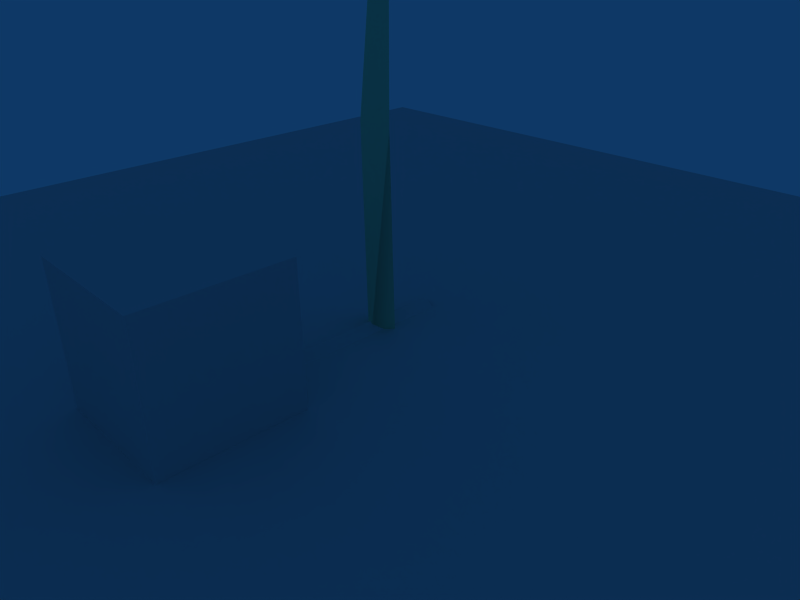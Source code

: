 # Source: GrassBlade.blend  (saved by Blender 2.49.2; exported with 4.5.12 LTS)
import bpy
from mathutils import Matrix  # noqa: F401  (used for matrix-valued properties, if any)

bpy.ops.wm.read_factory_settings(use_empty=True)
scene = bpy.context.scene
scene.name = 'Scene'

# ---- collections
col_collection_1 = bpy.data.collections.new('Collection 1'); scene.collection.children.link(col_collection_1)
col_collection_1.hide_render = True
col_collection_1.hide_viewport = True
col_collection_2 = bpy.data.collections.new('Collection 2'); scene.collection.children.link(col_collection_2)
col_collection_2.hide_render = True
col_collection_2.hide_viewport = True
col_collection_3 = bpy.data.collections.new('Collection 3'); scene.collection.children.link(col_collection_3)
col_collection_3.hide_render = True
col_collection_3.hide_viewport = True
col_collection_4 = bpy.data.collections.new('Collection 4'); scene.collection.children.link(col_collection_4)
col_collection_11 = bpy.data.collections.new('Collection 11'); scene.collection.children.link(col_collection_11)

# ---- materials (node trees are filled in below, after node groups)
mat_grass = bpy.data.materials.new('Grass')
mat_grass.alpha_threshold = 0.0
mat_grass.diffuse_color = (0.6691, 0.9167, 0.7048, 1.0)
mat_grass.roughness = 0.5
mat_grass.line_color = (0.0, 0.0, 0.0, 1.0)

# ---- material node trees

# ---- world
world_world = bpy.data.worlds.new('World'); scene.world = world_world
world_world.color = (0.05656, 0.2208, 0.4)
world_world.use_sun_shadow = False
world_world.sun_shadow_jitter_overblur = 0.0
world_world.cycles.sampling_method = 'MANUAL'
world_world.cycles.sample_map_resolution = 256

# ---- cameras
cam_camera = bpy.data.cameras.new('Camera')
cam_camera.passepartout_alpha = 0.2
cam_camera.clip_end = 100.0
cam_camera.lens = 35.0
cam_camera.ortho_scale = 7.314
cam_camera.show_passepartout = False
cam_camera.show_safe_areas = True
cam_camera.dof.focus_distance = 0.0
cam_camera.dof.aperture_fstop = 128.0

# ---- lights
light_spot = bpy.data.lights.new('Spot', 'POINT')
light_spot.transmission_factor = 0.0
light_spot.cutoff_distance = 30.0
light_spot.energy = 100.0
light_spot.shadow_buffer_clip_start = 1.001
light_spot.shadow_soft_size = 1.0
light_spot.shadow_maximum_resolution = 0.006
light_spot.use_absolute_resolution = True
light_spot.cycles.use_multiple_importance_sampling = False

# ---- meshes
me_grasslong = bpy.data.meshes.new('GrassLong')
me_grasslong.from_pydata([(-0.5, 0.5985, -0.3795), (-0.5, 0.5985, 0.3795), (11.13, 1.794, 0.3685), (11.13, 1.794, -0.3685), (15.67, 4.076, -9.537e-07), (5.028, 0.07302, -0.7003), (5.028, 0.07302, 0.7003), (-0.5, -0.1816, 1.788e-07), (2.187, 0.02986, -0.6449), (2.187, 0.02986, 0.6449), (2.191, -0.1628, -2.384e-07)], [], [(2, 3, 4), (5, 3, 2, 6), (8, 5, 10), (0, 8, 10, 7), (6, 10, 5), (10, 6, 9), (7, 10, 9, 1)])
me_grasslong.polygons.foreach_set('use_smooth', [True] * 7)
_uv = me_grasslong.uv_layers.new(name='UVTex')
_uv.uv.foreach_set('vector', [0.6226, 0.3234, 0.6502, 0.3229, 0.6364, 0.4153, 0.6626, 0.1464, 0.6502, 0.3229, 0.6226, 0.3234, 0.6101, 0.1464, 0.6605, 0.08361, 0.6626, 0.1464, 0.6364, 0.0837, 0.6506, 0.01752, 0.6605, 0.08361, 0.6364, 0.0837, 0.6364, 0.01752, 0.6101, 0.1464, 0.6364, 0.0837, 0.6626, 0.1464, 0.6364, 0.0837, 0.6101, 0.1464, 0.6122, 0.08361, 0.6364, 0.01752, 0.6364, 0.0837, 0.6122, 0.08361, 0.6221, 0.01752])
_ca = me_grasslong.color_attributes.new('Col', 'BYTE_COLOR', 'CORNER')
_ca.data.foreach_set('color', [0.6939, 0.4452, 0.3325, 1.0, 0.6172, 0.4287, 0.3419, 1.0, 0.9047, 0.3813, 0.3813, 1.0, 0.4233, 0.4072, 0.1946, 1.0, 0.6172, 0.4287, 0.3419, 1.0, 0.6939, 0.4452, 0.3325, 1.0, 0.4735, 0.4397, 0.2051, 1.0, 0.1095, 0.1195, 0.06125, 1.0, 0.4233, 0.4072, 0.1946, 1.0, 0.1779, 0.1878, 0.09084, 1.0, 0.1046, 0.117, 0.06301, 1.0, 0.1095, 0.1195, 0.06125, 1.0, 0.1779, 0.1878, 0.09084, 1.0, 0.147, 0.1845, 0.1119, 1.0, 0.4735, 0.4397, 0.2051, 1.0, 0.1779, 0.1878, 0.09084, 1.0, 0.4233, 0.4072, 0.1946, 1.0, 0.1779, 0.1878, 0.09084, 1.0, 0.4735, 0.4397, 0.2051, 1.0, 0.1812, 0.1878, 0.09084, 1.0, 0.147, 0.1845, 0.1119, 1.0, 0.1779, 0.1878, 0.09084, 1.0, 0.1812, 0.1878, 0.09084, 1.0, 0.147, 0.1746, 0.1195, 1.0])
me_grasslong.materials.append(mat_grass)
me_grasslong.use_remesh_preserve_volume = False
me_grasslong.use_remesh_preserve_attributes = False
me_grasslong.use_mirror_vertex_groups = False
me_grasslong.update()
me_grasslong_collision = bpy.data.meshes.new('GrassLong_Collision')
me_grasslong_collision.from_pydata([(-0.5, -0.2, 3.179e-07), (-0.5, 0.2, 0.6), (-0.5, 0.2, -0.6), (4.0, -0.2, -5.102e-07), (4.0, 0.2, 0.6), (4.0, 0.2, -0.6)], [], [(0, 3, 4, 1), (1, 4, 5, 2), (3, 0, 2, 5)])
_uv = me_grasslong_collision.uv_layers.new(name='UVTex')
_uv.uv.foreach_set('vector', [0.0, 0.0, 1.0, 0.0, 1.0, 1.0, 0.0, 1.0, 0.0, 0.0, 1.0, 0.0, 1.0, 1.0, 0.0, 1.0, 1.0, 1.0, 0.0, 1.0, 0.0, 0.0, 1.0, 0.0])
me_grasslong_collision.use_remesh_preserve_volume = False
me_grasslong_collision.use_remesh_preserve_attributes = False
me_grasslong_collision.use_mirror_vertex_groups = False
me_grasslong_collision.update()
me_grassmedl = bpy.data.meshes.new('GrassMedL')
me_grassmedl.from_pydata([(-0.4, 0.4788, -0.2429), (-0.4, 0.4788, 0.2429), (8.667, 0.9241, 0.2358), (8.667, 0.9241, -0.2358), (12.24, 2.299, -4.331e-07), (4.023, 0.05841, -0.4482), (4.023, 0.05841, 0.4482), (-0.4, -0.1453, 1.094e-07), (1.749, 0.02389, -0.4127), (1.749, 0.02389, 0.4127), (1.752, -0.1303, -1.252e-07)], [], [(2, 3, 4), (5, 3, 2, 6), (8, 5, 10), (0, 8, 10, 7), (6, 10, 5), (10, 6, 9), (7, 10, 9, 1)])
me_grassmedl.polygons.foreach_set('use_smooth', [True] * 7)
_uv = me_grassmedl.uv_layers.new(name='UVTex')
_uv.uv.foreach_set('vector', [0.6359, 0.254, 0.6182, 0.2537, 0.627, 0.3224, 0.6103, 0.1224, 0.6182, 0.2537, 0.6359, 0.254, 0.6438, 0.1224, 0.6116, 0.07573, 0.6103, 0.1224, 0.627, 0.0758, 0.618, 0.02659, 0.6116, 0.07573, 0.627, 0.0758, 0.627, 0.02659, 0.6438, 0.1224, 0.627, 0.0758, 0.6103, 0.1224, 0.627, 0.0758, 0.6438, 0.1224, 0.6425, 0.07573, 0.627, 0.02659, 0.627, 0.0758, 0.6425, 0.07573, 0.6361, 0.02659])
_ca = me_grassmedl.color_attributes.new('Col', 'BYTE_COLOR', 'CORNER')
_ca.data.foreach_set('color', [0.5457, 0.4233, 0.2502, 1.0, 0.3278, 0.305, 0.1529, 1.0, 0.4969, 0.3968, 0.2384, 1.0, 0.3095, 0.305, 0.147, 1.0, 0.3278, 0.305, 0.1529, 1.0, 0.5457, 0.4233, 0.2502, 1.0, 0.4735, 0.4397, 0.2051, 1.0, 0.1095, 0.1195, 0.06125, 1.0, 0.3095, 0.305, 0.147, 1.0, 0.1779, 0.1878, 0.09084, 1.0, 0.1046, 0.117, 0.06301, 1.0, 0.1095, 0.1195, 0.06125, 1.0, 0.1779, 0.1878, 0.09084, 1.0, 0.147, 0.1845, 0.1119, 1.0, 0.4735, 0.4397, 0.2051, 1.0, 0.1779, 0.1878, 0.09084, 1.0, 0.3095, 0.305, 0.147, 1.0, 0.1779, 0.1878, 0.09084, 1.0, 0.4735, 0.4397, 0.2051, 1.0, 0.1812, 0.1878, 0.09084, 1.0, 0.147, 0.1845, 0.1119, 1.0, 0.1779, 0.1878, 0.09084, 1.0, 0.1812, 0.1878, 0.09084, 1.0, 0.147, 0.1746, 0.1195, 1.0])
me_grassmedl.materials.append(mat_grass)
me_grassmedl.use_remesh_preserve_volume = False
me_grassmedl.use_remesh_preserve_attributes = False
me_grassmedl.use_mirror_vertex_groups = False
me_grassmedl.update()
me_grassmedl_collision = bpy.data.meshes.new('GrassMedL_Collision')
me_grassmedl_collision.from_pydata([(-0.5, -0.1406, -0.0007177), (-0.4997, 0.1394, 0.4313), (-0.5003, 0.1394, -0.4327), (4.0, -0.1435, 0.0005859), (4.0, 0.1365, 0.4326), (4.0, 0.1365, -0.4314)], [], [(0, 3, 4, 1), (1, 4, 5, 2), (3, 0, 2, 5)])
_uv = me_grassmedl_collision.uv_layers.new(name='UVTex')
_uv.uv.foreach_set('vector', [0.0, 0.0, 1.0, 0.0, 1.0, 1.0, 0.0, 1.0, 0.0, 0.0, 1.0, 0.0, 1.0, 1.0, 0.0, 1.0, 1.0, 1.0, 0.0, 1.0, 0.0, 0.0, 1.0, 0.0])
me_grassmedl_collision.use_remesh_preserve_volume = False
me_grassmedl_collision.use_remesh_preserve_attributes = False
me_grassmedl_collision.use_mirror_vertex_groups = False
me_grassmedl_collision.update()
me_grassmeds = bpy.data.meshes.new('GrassMedS')
me_grassmeds.from_pydata([(-0.4, 0.2282, -0.1943), (-0.4, 0.2282, 0.1943), (6.463, 0.3189, 0.2163), (6.463, 0.3189, -0.2163), (9.244, 1.02, -5.006e-07), (3.492, -0.02254, -0.3586), (3.492, -0.02254, 0.3586), (-0.4, -0.1453, -8.127e-09)], [], [(2, 3, 4), (5, 3, 2, 6), (0, 5, 7), (6, 7, 5), (7, 6, 1)])
me_grassmeds.polygons.foreach_set('use_smooth', [True] * 5)
_uv = me_grassmeds.uv_layers.new(name='UVTex')
_uv.uv.foreach_set('vector', [0.6246, 0.2581, 0.6392, 0.2581, 0.6319, 0.3519, 0.644, 0.158, 0.6392, 0.2581, 0.6246, 0.2581, 0.6198, 0.158, 0.6385, 0.02669, 0.644, 0.158, 0.6319, 0.02669, 0.6198, 0.158, 0.6319, 0.02669, 0.644, 0.158, 0.6319, 0.02669, 0.6198, 0.158, 0.6254, 0.02669])
_ca = me_grassmeds.color_attributes.new('Col', 'BYTE_COLOR', 'CORNER')
_ca.data.foreach_set('color', [0.5457, 0.4233, 0.2502, 1.0, 0.5457, 0.5395, 0.4125, 1.0, 0.6038, 0.5149, 0.3763, 1.0, 0.2789, 0.2831, 0.162, 1.0, 0.5457, 0.5395, 0.4125, 1.0, 0.5457, 0.4233, 0.2502, 1.0, 0.402, 0.3916, 0.2307, 1.0, 0.2195, 0.2307, 0.1384, 1.0, 0.2789, 0.2831, 0.162, 1.0, 0.2232, 0.2384, 0.1356, 1.0, 0.402, 0.3916, 0.2307, 1.0, 0.2232, 0.2384, 0.1356, 1.0, 0.2789, 0.2831, 0.162, 1.0, 0.2232, 0.2384, 0.1356, 1.0, 0.402, 0.3916, 0.2307, 1.0, 0.15, 0.1746, 0.1195, 1.0])
me_grassmeds.materials.append(mat_grass)
me_grassmeds.use_remesh_preserve_volume = False
me_grassmeds.use_remesh_preserve_attributes = False
me_grassmeds.use_mirror_vertex_groups = False
me_grassmeds.update()
me_grassmeds_collision = bpy.data.meshes.new('GrassMedS_Collision')
me_grassmeds_collision.from_pydata([(-0.5, -0.1406, -0.001178), (-0.4996, 0.1394, 0.3444), (-0.5004, 0.1394, -0.3468), (4.0, -0.1435, 0.001046), (4.0, 0.1365, 0.3466), (4.0, 0.1365, -0.3446)], [], [(0, 3, 4, 1), (1, 4, 5, 2), (3, 0, 2, 5)])
_uv = me_grassmeds_collision.uv_layers.new(name='UVTex')
_uv.uv.foreach_set('vector', [0.0, 0.0, 1.0, 0.0, 1.0, 1.0, 0.0, 1.0, 0.0, 0.0, 1.0, 0.0, 1.0, 1.0, 0.0, 1.0, 1.0, 1.0, 0.0, 1.0, 0.0, 0.0, 1.0, 0.0])
me_grassmeds_collision.use_remesh_preserve_volume = False
me_grassmeds_collision.use_remesh_preserve_attributes = False
me_grassmeds_collision.use_mirror_vertex_groups = False
me_grassmeds_collision.update()
me_grassshort = bpy.data.meshes.new('GrassShort')
me_grassshort.from_pydata([(-0.4, 0.1413, -0.2429), (-0.4, 0.1413, 0.2429), (7.76, 0.4054, -7.064e-07), (2.904, 0.05841, -0.2796), (2.904, 0.05841, 0.2796), (-0.4, -0.1453, 1.094e-07)], [], [(3, 2, 4), (0, 3, 5), (4, 5, 3), (5, 4, 1)])
me_grassshort.polygons.foreach_set('use_smooth', [True] * 4)
_uv = me_grassshort.uv_layers.new(name='UVTex')
_uv.uv.foreach_set('vector', [0.6572, 0.1685, 0.6476, 0.2976, 0.6379, 0.1685, 0.656, 0.0158, 0.6572, 0.1685, 0.6476, 0.0158, 0.6379, 0.1685, 0.6476, 0.0158, 0.6572, 0.1685, 0.6476, 0.0158, 0.6379, 0.1685, 0.6392, 0.0158])
_ca = me_grassshort.color_attributes.new('Col', 'BYTE_COLOR', 'CORNER')
_ca.data.foreach_set('color', [0.8228, 0.8148, 0.7758, 1.0, 0.956, 0.956, 0.956, 1.0, 0.7991, 0.7913, 0.7084, 1.0, 0.1046, 0.117, 0.06301, 1.0, 0.8228, 0.8148, 0.7758, 1.0, 0.1651, 0.1845, 0.09759, 1.0, 0.7991, 0.7913, 0.7084, 1.0, 0.1651, 0.1845, 0.09759, 1.0, 0.8228, 0.8148, 0.7758, 1.0, 0.1651, 0.1845, 0.09759, 1.0, 0.7991, 0.7913, 0.7084, 1.0, 0.147, 0.1746, 0.1195, 1.0])
me_grassshort.materials.append(mat_grass)
me_grassshort.use_remesh_preserve_volume = False
me_grassshort.use_remesh_preserve_attributes = False
me_grassshort.use_mirror_vertex_groups = False
me_grassshort.update()
me_grassshort_collision = bpy.data.meshes.new('GrassShort_Collision')
me_grassshort_collision.from_pydata([(-0.5003, -0.1245, -0.001286), (-0.4992, 0.1155, 0.2867), (-0.5001, 0.1155, -0.2893), (4.0, -0.1196, 0.001153), (4.001, 0.1204, 0.2892), (4.0, 0.1204, -0.2868)], [], [(0, 3, 4, 1), (1, 4, 5, 2), (3, 0, 2, 5)])
_uv = me_grassshort_collision.uv_layers.new(name='UVTex')
_uv.uv.foreach_set('vector', [0.0, 0.0, 1.0, 0.0, 1.0, 1.0, 0.0, 1.0, 0.0, 0.0, 1.0, 0.0, 1.0, 1.0, 0.0, 1.0, 1.0, 1.0, 0.0, 1.0, 0.0, 0.0, 1.0, 0.0])
me_grassshort_collision.use_remesh_preserve_volume = False
me_grassshort_collision.use_remesh_preserve_attributes = False
me_grassshort_collision.use_mirror_vertex_groups = False
me_grassshort_collision.update()
me_cube = bpy.data.meshes.new('Cube')
me_cube.from_pydata([(1.0, 1.0, -1.0), (1.0, -1.0, -1.0), (-1.0, -1.0, -1.0), (-1.0, 1.0, -1.0), (1.0, 1.0, 1.0), (1.0, -1.0, 1.0), (-1.0, -1.0, 1.0), (-1.0, 1.0, 1.0)], [], [(0, 1, 2, 3), (4, 7, 6, 5), (0, 4, 5, 1), (1, 5, 6, 2), (2, 6, 7, 3), (4, 0, 3, 7)])
_ca = me_cube.color_attributes.new('Col', 'BYTE_COLOR', 'CORNER')
_ca.data.foreach_set('color', [0.0, 0.0, 0.0, 0.0, 0.0, 0.0, 0.0, 0.0, 0.0, 0.0, 0.0, 0.0, 0.0, 0.0, 0.0, 0.0, 0.0, 0.0, 0.0, 0.0, 0.0, 0.0, 0.0, 0.0, 0.0, 0.0, 0.0, 0.0, 0.0, 0.0, 0.0, 0.0, 0.0, 0.0, 0.0, 0.0, 0.0, 0.0, 0.0, 0.0, 0.0, 0.0, 0.0, 0.0, 0.0, 0.0, 0.0, 0.0, 0.0, 0.0, 0.0, 0.0, 0.0, 0.0, 0.0, 0.0, 0.0, 0.0, 0.0, 0.0, 0.0, 0.0, 0.0, 0.0, 0.0, 0.0, 0.0, 0.0, 0.0, 0.0, 0.0, 0.0, 0.0, 0.0, 0.0, 0.0, 0.0, 0.0, 0.0, 0.0, 0.0, 0.0, 0.0, 0.0, 0.0, 0.0, 0.0, 0.0, 0.0, 0.0, 0.0, 0.0, 0.0, 0.0, 0.0, 0.0])
me_cube.use_remesh_preserve_volume = False
me_cube.use_remesh_preserve_attributes = False
me_cube.use_mirror_vertex_groups = False
me_cube.update()
me_plane = bpy.data.meshes.new('Plane')
me_plane.from_pydata([(10.0, 10.0, 0.0), (10.0, -10.0, 0.0), (-10.0, -10.0, 0.0), (-10.0, 10.0, 0.0)], [], [(0, 3, 2, 1)])
me_plane.use_remesh_preserve_volume = False
me_plane.use_remesh_preserve_attributes = False
me_plane.use_mirror_vertex_groups = False
me_plane.update()
arm_armature = bpy.data.armatures.new('Armature')  # bones are not reproduced
arm_armature_001 = bpy.data.armatures.new('Armature.001')  # bones are not reproduced
arm_armature_003 = bpy.data.armatures.new('Armature.003')  # bones are not reproduced
arm_armature_002 = bpy.data.armatures.new('Armature.002')  # bones are not reproduced

# ---- objects
ob_grasslong = bpy.data.objects.new('GrassLong', arm_armature)
ob_grasslong_mesh = bpy.data.objects.new('GrassLong_Mesh', me_grasslong)
ob_grasslong_collision = bpy.data.objects.new('GrassLong_Collision', me_grasslong_collision)
ob_lamp = bpy.data.objects.new('Lamp', light_spot)
ob_camera = bpy.data.objects.new('Camera', cam_camera)
ob_grassmedl = bpy.data.objects.new('GrassMedL', arm_armature_001)
ob_grassmedl_mesh = bpy.data.objects.new('GrassMedL_Mesh', me_grassmedl)
ob_grassmedl_collision = bpy.data.objects.new('GrassMedL_Collision', me_grassmedl_collision)
ob_grassmeds = bpy.data.objects.new('GrassMedS', arm_armature_003)
ob_grassmeds_mesh = bpy.data.objects.new('GrassMedS_Mesh', me_grassmeds)
ob_grassmeds_collision = bpy.data.objects.new('GrassMedS_Collision', me_grassmeds_collision)
ob_grassshort = bpy.data.objects.new('GrassShort', arm_armature_002)
ob_grassshort_mesh = bpy.data.objects.new('GrassShort_Mesh', me_grassshort)
ob_grassshort_collision = bpy.data.objects.new('GrassShort_Collision', me_grassshort_collision)
ob_cube = bpy.data.objects.new('Cube', me_cube)
ob_plane = bpy.data.objects.new('Plane', me_plane)

# ---- transforms, parenting, visibility, modifiers, constraints
ob_grasslong.location = (0.0, 0.0, 0.0)
ob_grasslong.rotation_euler = (3.423e-08, -1.571, 0.0)
ob_grasslong.lock_rotations_4d = False
ob_grasslong.empty_display_type = 'ARROWS'
ob_grasslong.lineart.crease_threshold = 0.0
ob_grasslong_mesh.parent = ob_grasslong
ob_grasslong_mesh.location = (0.0, 0.0, 0.0)
ob_grasslong_mesh.lock_rotations_4d = False
ob_grasslong_mesh.empty_display_type = 'ARROWS'
ob_grasslong_mesh.lineart.crease_threshold = 0.0
_vg = ob_grasslong_mesh.vertex_groups.new(name='Base')
for _i, _w in zip([0, 1, 2, 3, 5, 6, 7, 8, 9, 10], [1.0, 1.0, 0.2, 0.2, 1.0, 1.0, 1.0, 1.0, 1.0, 1.0]): _vg.add([_i], _w, 'REPLACE')
_vg = ob_grasslong_mesh.vertex_groups.new(name='Tip')
for _i, _w in zip([2, 3, 4, 5, 6, 8, 9, 10], [1.0, 1.0, 1.0, 0.5, 0.5, 0.2, 0.2, 0.2]): _vg.add([_i], _w, 'REPLACE')
_m = ob_grasslong_mesh.modifiers.new('Armature', 'ARMATURE')
_m.object = ob_grasslong
_m.use_bone_envelopes = True
ob_grasslong_collision.parent = ob_grasslong
ob_grasslong_collision.matrix_parent_inverse = Matrix(((-5.26e-06, -1.0, -0.0041, -0.0), (0.001312, -0.0041, 1.0, -2.31), (-1.0, -1.18e-07, 0.001312, -0.0), (0.0, 0.0, 0.0, 1.0)))
ob_grasslong_collision.location = (3.219e-22, -7.105e-15, -3.553e-15)
ob_grasslong_collision.rotation_euler = (-0.0, -1.571, 0.0)
ob_grasslong_collision.lock_rotations_4d = False
ob_grasslong_collision.empty_display_type = 'ARROWS'
ob_grasslong_collision.display_type = 'WIRE'
ob_grasslong_collision.lineart.crease_threshold = 0.0
ob_lamp.location = (13.2, -8.6, 6.371)
ob_lamp.rotation_euler = (0.6503, 0.05522, 1.866)
ob_lamp.lock_rotations_4d = False
ob_lamp.empty_display_type = 'ARROWS'
ob_lamp.color = (0.0, 0.0, 0.0, 0.0)
ob_lamp.lineart.crease_threshold = 0.0
ob_camera.location = (7.481, -6.508, 5.344)
ob_camera.rotation_euler = (1.109, 0.01082, 0.8149)
ob_camera.lock_rotations_4d = False
ob_camera.empty_display_type = 'ARROWS'
ob_camera.color = (0.0, 0.0, 0.0, 0.0)
ob_camera.display_type = 'WIRE'
ob_camera.lineart.crease_threshold = 0.0
ob_grassmedl.location = (0.0, 0.0, 0.0)
ob_grassmedl.rotation_euler = (3.423e-08, -1.571, 0.0)
ob_grassmedl.lock_rotations_4d = False
ob_grassmedl.empty_display_type = 'ARROWS'
ob_grassmedl.lineart.crease_threshold = 0.0
ob_grassmedl_mesh.parent = ob_grassmedl
ob_grassmedl_mesh.location = (0.0, 0.0, 0.0)
ob_grassmedl_mesh.lock_rotations_4d = False
ob_grassmedl_mesh.empty_display_type = 'ARROWS'
ob_grassmedl_mesh.lineart.crease_threshold = 0.0
_vg = ob_grassmedl_mesh.vertex_groups.new(name='Base')
for _i, _w in zip([0, 1, 2, 3, 5, 6, 7, 8, 9, 10], [1.0, 1.0, 0.2, 0.2, 1.0, 1.0, 1.0, 1.0, 1.0, 1.0]): _vg.add([_i], _w, 'REPLACE')
_vg = ob_grassmedl_mesh.vertex_groups.new(name='Tip')
for _i, _w in zip([2, 3, 4, 8, 9, 10], [1.0, 1.0, 1.0, 0.2, 0.2, 0.2]): _vg.add([_i], _w, 'REPLACE')
_m = ob_grassmedl_mesh.modifiers.new('Armature', 'ARMATURE')
_m.object = ob_grassmedl
_m.use_bone_envelopes = True
ob_grassmedl_collision.parent = ob_grassmedl
ob_grassmedl_collision.matrix_parent_inverse = Matrix(((-5.26e-06, -1.0, -0.0041, -0.0), (0.001312, -0.0041, 1.0, -4.0), (-1.0, -1.18e-07, 0.001312, -0.0), (0.0, 0.0, 0.0, 1.0)))
ob_grassmedl_collision.location = (0.0, 0.0, 0.0)
ob_grassmedl_collision.rotation_euler = (1.261, -1.566, -1.261)
ob_grassmedl_collision.lock_rotations_4d = False
ob_grassmedl_collision.empty_display_type = 'ARROWS'
ob_grassmedl_collision.display_type = 'WIRE'
ob_grassmedl_collision.lineart.crease_threshold = 0.0
ob_grassmeds.location = (0.0, 0.0, 0.0)
ob_grassmeds.rotation_euler = (3.423e-08, -1.571, 0.0)
ob_grassmeds.lock_rotations_4d = False
ob_grassmeds.empty_display_type = 'ARROWS'
ob_grassmeds.lineart.crease_threshold = 0.0
ob_grassmeds_mesh.parent = ob_grassmeds
ob_grassmeds_mesh.location = (0.0, 0.0, 0.0)
ob_grassmeds_mesh.lock_rotations_4d = False
ob_grassmeds_mesh.empty_display_type = 'ARROWS'
ob_grassmeds_mesh.lineart.crease_threshold = 0.0
_vg = ob_grassmeds_mesh.vertex_groups.new(name='Base')
for _i, _w in zip([0, 1, 2, 3, 5, 6, 7], [1.0, 1.0, 0.2, 0.2, 1.0, 1.0, 1.0]): _vg.add([_i], _w, 'REPLACE')
_vg = ob_grassmeds_mesh.vertex_groups.new(name='Tip')
for _i, _w in zip([2, 3, 4, 5, 6, 7], [1.0, 1.0, 1.0, 0.1, 0.1, 0.1]): _vg.add([_i], _w, 'REPLACE')
_m = ob_grassmeds_mesh.modifiers.new('Armature', 'ARMATURE')
_m.object = ob_grassmeds
_m.use_bone_envelopes = True
ob_grassmeds_collision.parent = ob_grassmeds
ob_grassmeds_collision.matrix_parent_inverse = Matrix(((1.175e-07, -1.0, -0.006792, -0.0), (8.81e-08, -0.006792, 1.0, -3.428), (-1.0, -1.181e-07, 8.73e-08, -2.436e-14), (0.0, 0.0, 0.0, 1.0)))
ob_grassmeds_collision.location = (0.0, 0.0, 0.0)
ob_grassmeds_collision.rotation_euler = (1.261, -1.566, -1.261)
ob_grassmeds_collision.lock_rotations_4d = False
ob_grassmeds_collision.empty_display_type = 'ARROWS'
ob_grassmeds_collision.display_type = 'WIRE'
ob_grassmeds_collision.lineart.crease_threshold = 0.0
ob_grassshort.location = (0.0, 0.0, 0.0)
ob_grassshort.rotation_euler = (3.423e-08, -1.571, 0.0)
ob_grassshort.lock_rotations_4d = False
ob_grassshort.empty_display_type = 'ARROWS'
ob_grassshort.lineart.crease_threshold = 0.0
ob_grassshort_mesh.parent = ob_grassshort
ob_grassshort_mesh.location = (0.0, 0.0, 0.0)
ob_grassshort_mesh.lock_rotations_4d = False
ob_grassshort_mesh.empty_display_type = 'ARROWS'
ob_grassshort_mesh.lineart.crease_threshold = 0.0
_vg = ob_grassshort_mesh.vertex_groups.new(name='Base')
for _i, _w in zip([0, 1, 2, 3, 4, 5], [1.0, 1.0, 0.1, 1.0, 1.0, 1.0]): _vg.add([_i], _w, 'REPLACE')
_vg = ob_grassshort_mesh.vertex_groups.new(name='Tip')
_vg.add([2], 1.0, 'REPLACE')
_m = ob_grassshort_mesh.modifiers.new('Armature', 'ARMATURE')
_m.object = ob_grassshort
_m.use_bone_envelopes = True
ob_grassshort_collision.parent = ob_grassshort
ob_grassshort_collision.matrix_parent_inverse = Matrix(((-5.26e-06, -1.0, -0.0041, 1.397e-09), (0.001312, -0.0041, 1.0, -3.0), (-1.0, -1.18e-07, 0.001312, -3.492e-10), (0.0, 0.0, 0.0, 1.0)))
ob_grassshort_collision.location = (0.0, 0.0, 0.0)
ob_grassshort_collision.rotation_euler = (1.261, -1.566, -1.261)
ob_grassshort_collision.lock_rotations_4d = False
ob_grassshort_collision.empty_display_type = 'ARROWS'
ob_grassshort_collision.display_type = 'WIRE'
ob_grassshort_collision.lineart.crease_threshold = 0.0
ob_cube.location = (0.0, -3.0, 1.0)
ob_cube.lock_rotations_4d = False
ob_cube.empty_display_type = 'ARROWS'
ob_cube.lineart.crease_threshold = 0.0
ob_plane.location = (0.0, 0.0, 0.0)
ob_plane.lock_rotations_4d = False
ob_plane.empty_display_type = 'ARROWS'
ob_plane.lineart.crease_threshold = 0.0

# ---- collection membership
col_collection_1.objects.link(ob_grasslong)
col_collection_1.objects.link(ob_grasslong_mesh)
col_collection_1.objects.link(ob_grasslong_collision)
col_collection_1.objects.link(ob_lamp)
col_collection_1.objects.link(ob_camera)
col_collection_2.objects.link(ob_grassmedl)
col_collection_2.objects.link(ob_grassmedl_mesh)
col_collection_2.objects.link(ob_grassmedl_collision)
col_collection_3.objects.link(ob_grassmeds)
col_collection_3.objects.link(ob_grassmeds_mesh)
col_collection_3.objects.link(ob_grassmeds_collision)
col_collection_4.objects.link(ob_grassshort)
col_collection_4.objects.link(ob_grassshort_mesh)
col_collection_4.objects.link(ob_grassshort_collision)
col_collection_11.objects.link(ob_cube)
col_collection_11.objects.link(ob_plane)

# ---- scene / render settings (as saved in the file)
scene.camera = ob_camera
scene.frame_start = 1; scene.frame_end = 250; scene.frame_set(1)
scene.render.engine = 'BLENDER_EEVEE_NEXT'
scene.render.image_settings.file_format = 'JPEG'
scene.render.image_settings.color_mode = 'RGB'
scene.render.image_settings.compression = 90
scene.render.resolution_x = 800
scene.render.resolution_y = 600
scene.render.pixel_aspect_x = 100.0
scene.render.pixel_aspect_y = 100.0
scene.render.fps = 25
scene.render.dither_intensity = 0.0
scene.render.use_compositing = False
scene.render.use_sequencer = False
scene.render.bake_margin = 2
scene.render.bake_bias = 0.0
scene.render.use_stamp_time = False
scene.render.use_stamp_date = False
scene.render.use_stamp_frame = False
scene.render.use_stamp_camera = False
scene.render.use_stamp_scene = False
scene.render.use_stamp_filename = False
scene.render.use_stamp_render_time = False
scene.render.stamp_font_size = 0
scene.cycles.use_denoising = False
scene.cycles.samples = 10
scene.cycles.sampling_pattern = 'TABULATED_SOBOL'
scene.cycles.light_sampling_threshold = 0.0
scene.cycles.use_adaptive_sampling = False
scene.cycles.use_light_tree = False
scene.cycles.blur_glossy = 0.0
scene.cycles.volume_bounces = 1
scene.cycles.pixel_filter_type = 'GAUSSIAN'
scene.cycles.sample_clamp_indirect = 0.0
scene.view_settings.view_transform = 'Raw'
bpy.context.view_layer.update()

